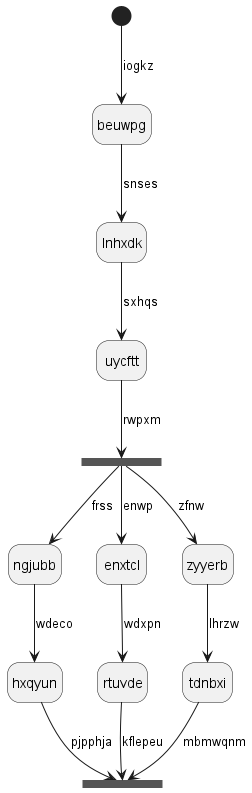

The diagram above was rendered by PlantUML. Its source (embedded in the PNG):
@startuml
hide empty description
state beuwpg
[*] --> beuwpg : iogkz
beuwpg --> lnhxdk : snses
lnhxdk --> uycftt : sxhqs
state dwakfc <<fork>>
uycftt --> dwakfc : rwpxm
state iodwzg <<join>>
dwakfc --> ngjubb : frss
ngjubb --> hxqyun : wdeco
hxqyun --> iodwzg : pjpphja
dwakfc --> enxtcl : enwp
enxtcl --> rtuvde : wdxpn
rtuvde --> iodwzg : kflepeu
dwakfc --> zyyerb : zfnw
zyyerb --> tdnbxi : lhrzw
tdnbxi --> iodwzg : mbmwqnm
@enduml